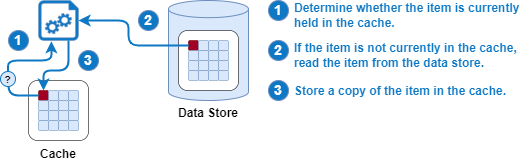

The diagram above was exported from draw.io. Its source (the exported page's mxGraphModel, read from the mxfile embedded in the PNG):
<mxGraphModel dx="1571" dy="1124" grid="1" gridSize="10" guides="1" tooltips="1" connect="1" arrows="1" fold="1" page="1" pageScale="1" pageWidth="1169" pageHeight="827" background="#ffffff" math="0" shadow="0">
  <root>
    <mxCell id="0" />
    <mxCell id="1" parent="0" />
    <mxCell id="27" value="Data Store" style="shape=cylinder3;whiteSpace=wrap;html=1;boundedLbl=1;backgroundOutline=1;size=8.587320963541657;fillColor=#dae8fc;strokeColor=#6c8ebf;fontStyle=1;labelPosition=center;verticalLabelPosition=bottom;align=center;verticalAlign=top;spacingTop=1;spacing=0;" parent="1" vertex="1">
      <mxGeometry x="200" y="40" width="80" height="100" as="geometry" />
    </mxCell>
    <mxCell id="75" value="" style="group" parent="1" vertex="1" connectable="0">
      <mxGeometry x="210" y="70" width="60" height="60" as="geometry" />
    </mxCell>
    <mxCell id="74" value="" style="rounded=1;whiteSpace=wrap;html=1;strokeWidth=0.5;" parent="75" vertex="1">
      <mxGeometry width="60" height="60" as="geometry" />
    </mxCell>
    <mxCell id="54" value="" style="rounded=1;whiteSpace=wrap;html=1;strokeWidth=0.5;fillColor=#a20025;strokeColor=#6F0000;fontColor=#ffffff;" parent="75" vertex="1">
      <mxGeometry x="10" y="10" width="10" height="10" as="geometry" />
    </mxCell>
    <mxCell id="55" value="" style="rounded=1;whiteSpace=wrap;html=1;strokeWidth=0.5;fillColor=#dae8fc;strokeColor=#6c8ebf;" parent="75" vertex="1">
      <mxGeometry x="20" y="10" width="10" height="10" as="geometry" />
    </mxCell>
    <mxCell id="56" value="" style="rounded=1;whiteSpace=wrap;html=1;strokeWidth=0.5;fillColor=#dae8fc;strokeColor=#6c8ebf;" parent="75" vertex="1">
      <mxGeometry x="30" y="10" width="10" height="10" as="geometry" />
    </mxCell>
    <mxCell id="57" value="" style="rounded=1;whiteSpace=wrap;html=1;strokeWidth=0.5;fillColor=#dae8fc;strokeColor=#6c8ebf;" parent="75" vertex="1">
      <mxGeometry x="40" y="10" width="10" height="10" as="geometry" />
    </mxCell>
    <mxCell id="58" value="" style="rounded=1;whiteSpace=wrap;html=1;strokeWidth=0.5;fillColor=#dae8fc;strokeColor=#6c8ebf;" parent="75" vertex="1">
      <mxGeometry x="10" y="20" width="10" height="10" as="geometry" />
    </mxCell>
    <mxCell id="59" value="" style="rounded=1;whiteSpace=wrap;html=1;strokeWidth=0.5;fillColor=#dae8fc;strokeColor=#6c8ebf;" parent="75" vertex="1">
      <mxGeometry x="20" y="20" width="10" height="10" as="geometry" />
    </mxCell>
    <mxCell id="60" value="" style="rounded=1;whiteSpace=wrap;html=1;strokeWidth=0.5;fillColor=#dae8fc;strokeColor=#6c8ebf;" parent="75" vertex="1">
      <mxGeometry x="30" y="20" width="10" height="10" as="geometry" />
    </mxCell>
    <mxCell id="61" value="" style="rounded=1;whiteSpace=wrap;html=1;strokeWidth=0.5;fillColor=#dae8fc;strokeColor=#6c8ebf;" parent="75" vertex="1">
      <mxGeometry x="40" y="20" width="10" height="10" as="geometry" />
    </mxCell>
    <mxCell id="62" value="" style="rounded=1;whiteSpace=wrap;html=1;strokeWidth=0.5;fillColor=#dae8fc;strokeColor=#6c8ebf;" parent="75" vertex="1">
      <mxGeometry x="10" y="30" width="10" height="10" as="geometry" />
    </mxCell>
    <mxCell id="63" value="" style="rounded=1;whiteSpace=wrap;html=1;strokeWidth=0.5;fillColor=#dae8fc;strokeColor=#6c8ebf;" parent="75" vertex="1">
      <mxGeometry x="20" y="30" width="10" height="10" as="geometry" />
    </mxCell>
    <mxCell id="64" value="" style="rounded=1;whiteSpace=wrap;html=1;strokeWidth=0.5;fillColor=#dae8fc;strokeColor=#6c8ebf;" parent="75" vertex="1">
      <mxGeometry x="30" y="30" width="10" height="10" as="geometry" />
    </mxCell>
    <mxCell id="65" value="" style="rounded=1;whiteSpace=wrap;html=1;strokeWidth=0.5;fillColor=#dae8fc;strokeColor=#6c8ebf;" parent="75" vertex="1">
      <mxGeometry x="40" y="30" width="10" height="10" as="geometry" />
    </mxCell>
    <mxCell id="66" value="" style="rounded=1;whiteSpace=wrap;html=1;strokeWidth=0.5;fillColor=#dae8fc;strokeColor=#6c8ebf;" parent="75" vertex="1">
      <mxGeometry x="10" y="40" width="10" height="10" as="geometry" />
    </mxCell>
    <mxCell id="67" value="" style="rounded=1;whiteSpace=wrap;html=1;strokeWidth=0.5;fillColor=#dae8fc;strokeColor=#6c8ebf;" parent="75" vertex="1">
      <mxGeometry x="20" y="40" width="10" height="10" as="geometry" />
    </mxCell>
    <mxCell id="68" value="" style="rounded=1;whiteSpace=wrap;html=1;strokeWidth=0.5;fillColor=#dae8fc;strokeColor=#6c8ebf;" parent="75" vertex="1">
      <mxGeometry x="30" y="40" width="10" height="10" as="geometry" />
    </mxCell>
    <mxCell id="69" value="" style="rounded=1;whiteSpace=wrap;html=1;strokeWidth=0.5;fillColor=#dae8fc;strokeColor=#6c8ebf;" parent="75" vertex="1">
      <mxGeometry x="40" y="40" width="10" height="10" as="geometry" />
    </mxCell>
    <mxCell id="76" value="" style="group;fontStyle=0;spacingTop=0;spacing=2;spacingBottom=0;" parent="1" vertex="1" connectable="0">
      <mxGeometry x="60" y="120" width="60" height="60" as="geometry" />
    </mxCell>
    <mxCell id="77" value="&lt;b&gt;Cache&lt;/b&gt;" style="rounded=1;whiteSpace=wrap;html=1;strokeWidth=0.5;labelPosition=center;verticalLabelPosition=bottom;align=center;verticalAlign=top;" parent="76" vertex="1">
      <mxGeometry width="60" height="60" as="geometry" />
    </mxCell>
    <mxCell id="78" value="" style="rounded=1;whiteSpace=wrap;html=1;strokeWidth=0.5;fillColor=#a20025;strokeColor=#6F0000;fontColor=#ffffff;" parent="76" vertex="1">
      <mxGeometry x="10" y="10" width="10" height="10" as="geometry" />
    </mxCell>
    <mxCell id="79" value="" style="rounded=1;whiteSpace=wrap;html=1;strokeWidth=0.5;fillColor=#dae8fc;strokeColor=#6c8ebf;" parent="76" vertex="1">
      <mxGeometry x="20" y="10" width="10" height="10" as="geometry" />
    </mxCell>
    <mxCell id="80" value="" style="rounded=1;whiteSpace=wrap;html=1;strokeWidth=0.5;fillColor=#dae8fc;strokeColor=#6c8ebf;" parent="76" vertex="1">
      <mxGeometry x="30" y="10" width="10" height="10" as="geometry" />
    </mxCell>
    <mxCell id="81" value="" style="rounded=1;whiteSpace=wrap;html=1;strokeWidth=0.5;fillColor=#dae8fc;strokeColor=#6c8ebf;" parent="76" vertex="1">
      <mxGeometry x="40" y="10" width="10" height="10" as="geometry" />
    </mxCell>
    <mxCell id="82" value="" style="rounded=1;whiteSpace=wrap;html=1;strokeWidth=0.5;fillColor=#dae8fc;strokeColor=#6c8ebf;" parent="76" vertex="1">
      <mxGeometry x="10" y="20" width="10" height="10" as="geometry" />
    </mxCell>
    <mxCell id="83" value="" style="rounded=1;whiteSpace=wrap;html=1;strokeWidth=0.5;fillColor=#dae8fc;strokeColor=#6c8ebf;" parent="76" vertex="1">
      <mxGeometry x="20" y="20" width="10" height="10" as="geometry" />
    </mxCell>
    <mxCell id="84" value="" style="rounded=1;whiteSpace=wrap;html=1;strokeWidth=0.5;fillColor=#dae8fc;strokeColor=#6c8ebf;" parent="76" vertex="1">
      <mxGeometry x="30" y="20" width="10" height="10" as="geometry" />
    </mxCell>
    <mxCell id="85" value="" style="rounded=1;whiteSpace=wrap;html=1;strokeWidth=0.5;fillColor=#dae8fc;strokeColor=#6c8ebf;" parent="76" vertex="1">
      <mxGeometry x="40" y="20" width="10" height="10" as="geometry" />
    </mxCell>
    <mxCell id="86" value="" style="rounded=1;whiteSpace=wrap;html=1;strokeWidth=0.5;fillColor=#dae8fc;strokeColor=#6c8ebf;" parent="76" vertex="1">
      <mxGeometry x="10" y="30" width="10" height="10" as="geometry" />
    </mxCell>
    <mxCell id="87" value="" style="rounded=1;whiteSpace=wrap;html=1;strokeWidth=0.5;fillColor=#dae8fc;strokeColor=#6c8ebf;" parent="76" vertex="1">
      <mxGeometry x="20" y="30" width="10" height="10" as="geometry" />
    </mxCell>
    <mxCell id="88" value="" style="rounded=1;whiteSpace=wrap;html=1;strokeWidth=0.5;fillColor=#dae8fc;strokeColor=#6c8ebf;" parent="76" vertex="1">
      <mxGeometry x="30" y="30" width="10" height="10" as="geometry" />
    </mxCell>
    <mxCell id="89" value="" style="rounded=1;whiteSpace=wrap;html=1;strokeWidth=0.5;fillColor=#dae8fc;strokeColor=#6c8ebf;" parent="76" vertex="1">
      <mxGeometry x="40" y="30" width="10" height="10" as="geometry" />
    </mxCell>
    <mxCell id="90" value="" style="rounded=1;whiteSpace=wrap;html=1;strokeWidth=0.5;fillColor=#dae8fc;strokeColor=#6c8ebf;" parent="76" vertex="1">
      <mxGeometry x="10" y="40" width="10" height="10" as="geometry" />
    </mxCell>
    <mxCell id="91" value="" style="rounded=1;whiteSpace=wrap;html=1;strokeWidth=0.5;fillColor=#dae8fc;strokeColor=#6c8ebf;" parent="76" vertex="1">
      <mxGeometry x="20" y="40" width="10" height="10" as="geometry" />
    </mxCell>
    <mxCell id="92" value="" style="rounded=1;whiteSpace=wrap;html=1;strokeWidth=0.5;fillColor=#dae8fc;strokeColor=#6c8ebf;" parent="76" vertex="1">
      <mxGeometry x="30" y="40" width="10" height="10" as="geometry" />
    </mxCell>
    <mxCell id="93" value="" style="rounded=1;whiteSpace=wrap;html=1;strokeWidth=0.5;fillColor=#dae8fc;strokeColor=#6c8ebf;" parent="76" vertex="1">
      <mxGeometry x="40" y="40" width="10" height="10" as="geometry" />
    </mxCell>
    <mxCell id="94" value="" style="verticalLabelPosition=bottom;html=1;verticalAlign=top;align=center;strokeColor=#6c8ebf;fillColor=#0E78C5;shape=mxgraph.azure.startup_task;pointerEvents=1;strokeWidth=0.5;points=[[0,0.5,0,0,0],[0.05,0.05,0,0,0],[0.05,0.95,0,0,0],[0.28,1,0,0,0],[0.5,0,0,0,0],[0.5,1,0,0,0],[0.75,1,0,0,0],[0.9,0.1,0,0,0],[0.95,0.95,0,0,0],[1,0.5,0,0,0]];" parent="1" vertex="1">
      <mxGeometry x="70" y="40" width="40" height="40" as="geometry" />
    </mxCell>
    <mxCell id="95" style="edgeStyle=orthogonalEdgeStyle;html=1;entryX=1;entryY=0.5;entryDx=0;entryDy=0;startArrow=none;startFill=0;strokeColor=#0E78C5;fillColor=#dae8fc;strokeWidth=2;entryPerimeter=0;exitX=0;exitY=0.5;exitDx=0;exitDy=0;" parent="1" source="54" target="94" edge="1">
      <mxGeometry relative="1" as="geometry">
        <mxPoint x="420" y="414" as="sourcePoint" />
        <mxPoint x="192.5" y="327" as="targetPoint" />
        <Array as="points">
          <mxPoint x="160" y="85" />
          <mxPoint x="160" y="60" />
        </Array>
      </mxGeometry>
    </mxCell>
    <mxCell id="96" style="edgeStyle=orthogonalEdgeStyle;html=1;entryX=0.322;entryY=1.019;entryDx=0;entryDy=0;startArrow=none;startFill=0;strokeColor=#0E78C5;fillColor=#dae8fc;strokeWidth=2;entryPerimeter=0;exitX=0.5;exitY=0;exitDx=0;exitDy=0;" parent="1" source="108" target="94" edge="1">
      <mxGeometry relative="1" as="geometry">
        <mxPoint x="210" y="105" as="sourcePoint" />
        <mxPoint x="120" y="70" as="targetPoint" />
        <Array as="points">
          <mxPoint x="40" y="100" />
          <mxPoint x="83" y="100" />
        </Array>
      </mxGeometry>
    </mxCell>
    <mxCell id="97" style="edgeStyle=orthogonalEdgeStyle;html=1;entryX=0.5;entryY=0;entryDx=0;entryDy=0;startArrow=none;startFill=0;strokeColor=#0E78C5;fillColor=#dae8fc;strokeWidth=2;exitX=0.75;exitY=1;exitDx=0;exitDy=0;exitPerimeter=0;" parent="1" source="94" target="78" edge="1">
      <mxGeometry relative="1" as="geometry">
        <mxPoint x="90" y="100" as="sourcePoint" />
        <mxPoint x="100" y="90" as="targetPoint" />
        <Array as="points">
          <mxPoint x="100" y="110" />
          <mxPoint x="75" y="110" />
        </Array>
      </mxGeometry>
    </mxCell>
    <mxCell id="98" value="1" style="ellipse;whiteSpace=wrap;html=1;aspect=fixed;fontSize=14;fillColor=#0E78C5;strokeColor=#6c8ebf;fontColor=#FFFFFF;fontStyle=1" parent="1" vertex="1">
      <mxGeometry x="40" y="70" width="20" height="20" as="geometry" />
    </mxCell>
    <mxCell id="100" value="2" style="ellipse;whiteSpace=wrap;html=1;aspect=fixed;fontSize=14;fillColor=#0E78C5;strokeColor=#6c8ebf;fontColor=#FFFFFF;fontStyle=1" parent="1" vertex="1">
      <mxGeometry x="170" y="50" width="20" height="20" as="geometry" />
    </mxCell>
    <mxCell id="101" value="3" style="ellipse;whiteSpace=wrap;html=1;aspect=fixed;fontSize=14;fillColor=#0E78C5;strokeColor=#6c8ebf;fontColor=#FFFFFF;fontStyle=1" parent="1" vertex="1">
      <mxGeometry x="110" y="90" width="20" height="20" as="geometry" />
    </mxCell>
    <mxCell id="102" value="1" style="ellipse;whiteSpace=wrap;html=1;aspect=fixed;fontSize=14;fillColor=#0E78C5;strokeColor=#6c8ebf;fontColor=#FFFFFF;fontStyle=1" parent="1" vertex="1">
      <mxGeometry x="300" y="40" width="20" height="20" as="geometry" />
    </mxCell>
    <mxCell id="103" value="Determine whether the item is currently held in the cache." style="text;html=1;strokeColor=none;fillColor=none;align=left;verticalAlign=middle;whiteSpace=wrap;rounded=0;fontSize=12;fontColor=#0E78C5;fontStyle=1" parent="1" vertex="1">
      <mxGeometry x="324" y="40" width="236" height="30" as="geometry" />
    </mxCell>
    <mxCell id="104" value="2" style="ellipse;whiteSpace=wrap;html=1;aspect=fixed;fontSize=14;fillColor=#0E78C5;strokeColor=#6c8ebf;fontColor=#FFFFFF;fontStyle=1" parent="1" vertex="1">
      <mxGeometry x="300" y="80" width="20" height="20" as="geometry" />
    </mxCell>
    <mxCell id="105" value="If the item is not currently in the cache, read the item from the data store." style="text;html=1;strokeColor=none;fillColor=none;align=left;verticalAlign=middle;whiteSpace=wrap;rounded=0;fontSize=12;fontColor=#0E78C5;fontStyle=1" parent="1" vertex="1">
      <mxGeometry x="324" y="80" width="236" height="30" as="geometry" />
    </mxCell>
    <mxCell id="106" value="3" style="ellipse;whiteSpace=wrap;html=1;aspect=fixed;fontSize=14;fillColor=#0E78C5;strokeColor=#6c8ebf;fontColor=#FFFFFF;fontStyle=1" parent="1" vertex="1">
      <mxGeometry x="300" y="120" width="20" height="20" as="geometry" />
    </mxCell>
    <mxCell id="107" value="Store a copy of the item in the cache." style="text;html=1;strokeColor=none;fillColor=none;align=left;verticalAlign=middle;whiteSpace=wrap;rounded=0;fontSize=12;fontColor=#0E78C5;fontStyle=1" parent="1" vertex="1">
      <mxGeometry x="324" y="123" width="236" height="16" as="geometry" />
    </mxCell>
    <mxCell id="109" value="" style="edgeStyle=orthogonalEdgeStyle;html=1;entryX=0.5;entryY=1;entryDx=0;entryDy=0;startArrow=none;startFill=0;strokeColor=#0E78C5;fillColor=#dae8fc;strokeWidth=2;exitX=0;exitY=0.5;exitDx=0;exitDy=0;endArrow=none;" parent="1" source="78" target="108" edge="1">
      <mxGeometry relative="1" as="geometry">
        <mxPoint x="70" y="135" as="sourcePoint" />
        <mxPoint x="82.88" y="80.75999999999999" as="targetPoint" />
        <Array as="points">
          <mxPoint x="40" y="135" />
          <mxPoint x="40" y="115" />
        </Array>
      </mxGeometry>
    </mxCell>
    <mxCell id="108" value="?" style="ellipse;whiteSpace=wrap;html=1;aspect=fixed;fontSize=10;fillColor=#dae8fc;strokeColor=#0E78C5;fontStyle=1" parent="1" vertex="1">
      <mxGeometry x="32" y="111" width="15" height="15" as="geometry" />
    </mxCell>
  </root>
</mxGraphModel>